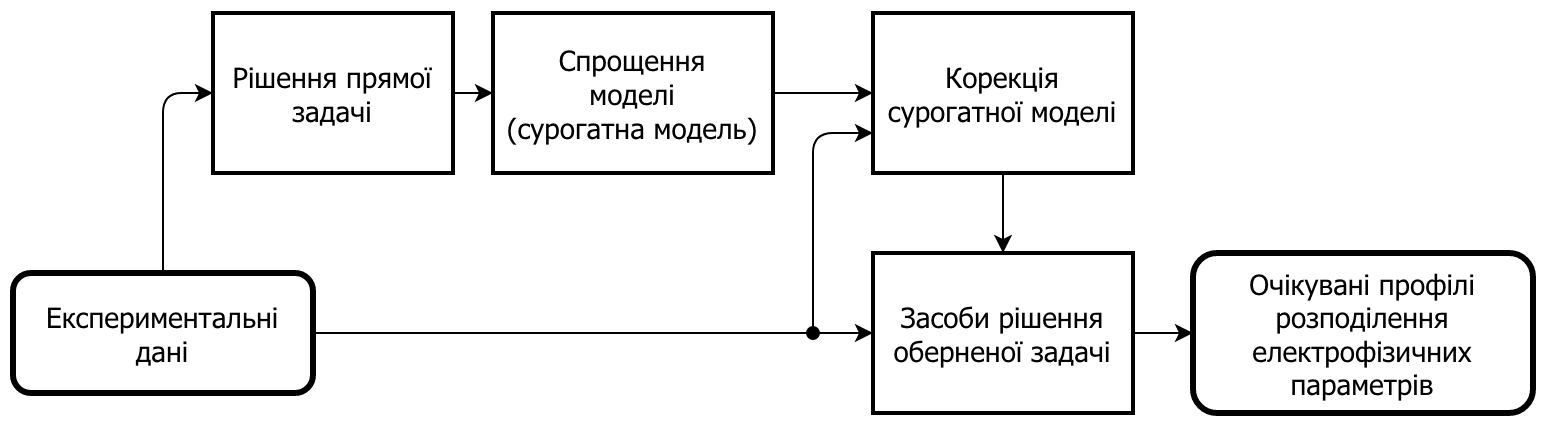

The diagram above was exported from draw.io. Its source (the exported page's mxGraphModel, read from the mxfile embedded in the PNG):
<mxGraphModel dx="1426" dy="739" grid="1" gridSize="10" guides="1" tooltips="1" connect="1" arrows="1" fold="1" page="1" pageScale="1" pageWidth="827" pageHeight="1169" math="0" shadow="0" extFonts=" Roboto Slab^https://fonts.googleapis.com/css?family=+Roboto+Slab| Fira Sans Extra Condensed^https://fonts.googleapis.com/css?family=+Fira+Sans+Extra+Condensed| PT Sans Caption^https://fonts.googleapis.com/css?family=+PT+Sans+Caption| PT Sans Caption2^https://fonts.googleapis.com/css?family=+PT+Sans+Caption">
  <root>
    <mxCell id="0" />
    <mxCell id="1" parent="0" />
    <mxCell id="qh2gLTAd0WTz9gQxC-Hs-1" value="&lt;div&gt;&lt;font style=&quot;font-size: 14px&quot;&gt;Експериментальні&lt;/font&gt;&lt;/div&gt;&lt;div&gt;&lt;font style=&quot;font-size: 14px&quot;&gt;дані&lt;/font&gt;&lt;/div&gt;" style="rounded=1;fontFamily=Tahoma;FType=w;labelBackgroundColor=none;labelBorderColor=none;whiteSpace=wrap;html=1;horizontal=1;fontSize=14;fontStyle=0;strokeWidth=3;" parent="1" vertex="1">
      <mxGeometry x="30" y="230" width="150" height="60" as="geometry" />
    </mxCell>
    <mxCell id="qh2gLTAd0WTz9gQxC-Hs-3" value="Рішення прямої задачі" style="rounded=0;whiteSpace=wrap;html=1;labelBackgroundColor=none;fontFamily=Tahoma;fontSize=14;fontStyle=0;strokeWidth=2;" parent="1" vertex="1">
      <mxGeometry x="130" y="100" width="120" height="80" as="geometry" />
    </mxCell>
    <mxCell id="qh2gLTAd0WTz9gQxC-Hs-4" value="&lt;div style=&quot;font-size: 14px;&quot;&gt;Спрощення&lt;/div&gt;&lt;div style=&quot;font-size: 14px;&quot;&gt;моделі&lt;/div&gt;&lt;div style=&quot;font-size: 14px;&quot;&gt;&lt;font style=&quot;font-size: 14px;&quot;&gt;(сурогатна модель)&lt;/font&gt;&lt;/div&gt;" style="rounded=0;whiteSpace=wrap;html=1;labelBackgroundColor=none;fontFamily=Tahoma;fontSize=14;fontStyle=0;strokeWidth=2;" parent="1" vertex="1">
      <mxGeometry x="270" y="100" width="140" height="80" as="geometry" />
    </mxCell>
    <mxCell id="qh2gLTAd0WTz9gQxC-Hs-5" value="Корекція сурогатної моделі" style="rounded=0;whiteSpace=wrap;html=1;labelBackgroundColor=none;fontFamily=Tahoma;fontSize=14;fontStyle=0;strokeWidth=2;" parent="1" vertex="1">
      <mxGeometry x="460" y="100" width="130" height="80" as="geometry" />
    </mxCell>
    <mxCell id="qh2gLTAd0WTz9gQxC-Hs-7" value="Засоби рішення оберненої задачі" style="rounded=0;whiteSpace=wrap;html=1;labelBackgroundColor=none;fontFamily=Tahoma;fontSize=14;fontStyle=0;strokeWidth=2;" parent="1" vertex="1">
      <mxGeometry x="460" y="220" width="130" height="80" as="geometry" />
    </mxCell>
    <mxCell id="qh2gLTAd0WTz9gQxC-Hs-8" value="Очікувані профілі розподілення електрофізичних параметрів" style="rounded=1;fontFamily=Tahoma;FType=w;labelBackgroundColor=none;labelBorderColor=none;whiteSpace=wrap;html=1;horizontal=1;fontSize=14;fontStyle=0;strokeWidth=3;" parent="1" vertex="1">
      <mxGeometry x="620" y="220" width="170" height="80" as="geometry" />
    </mxCell>
    <mxCell id="qh2gLTAd0WTz9gQxC-Hs-10" value="" style="endArrow=classic;html=1;fontFamily=Tahoma;fontSize=14;exitX=0.5;exitY=0;exitDx=0;exitDy=0;entryX=0;entryY=0.5;entryDx=0;entryDy=0;fontStyle=0" parent="1" source="qh2gLTAd0WTz9gQxC-Hs-1" target="qh2gLTAd0WTz9gQxC-Hs-3" edge="1">
      <mxGeometry width="50" height="50" relative="1" as="geometry">
        <mxPoint x="460" y="220" as="sourcePoint" />
        <mxPoint x="510" y="170" as="targetPoint" />
        <Array as="points">
          <mxPoint x="105" y="140" />
        </Array>
      </mxGeometry>
    </mxCell>
    <mxCell id="qh2gLTAd0WTz9gQxC-Hs-11" value="" style="endArrow=classic;html=1;fontFamily=Tahoma;fontSize=14;exitX=1;exitY=0.5;exitDx=0;exitDy=0;fontStyle=0" parent="1" source="qh2gLTAd0WTz9gQxC-Hs-3" edge="1">
      <mxGeometry width="50" height="50" relative="1" as="geometry">
        <mxPoint x="460" y="220" as="sourcePoint" />
        <mxPoint x="270" y="140" as="targetPoint" />
      </mxGeometry>
    </mxCell>
    <mxCell id="qh2gLTAd0WTz9gQxC-Hs-12" value="" style="endArrow=classic;html=1;fontFamily=Tahoma;fontSize=14;exitX=1;exitY=0.5;exitDx=0;exitDy=0;entryX=0;entryY=0.5;entryDx=0;entryDy=0;fontStyle=0" parent="1" source="qh2gLTAd0WTz9gQxC-Hs-4" target="qh2gLTAd0WTz9gQxC-Hs-5" edge="1">
      <mxGeometry width="50" height="50" relative="1" as="geometry">
        <mxPoint x="460" y="220" as="sourcePoint" />
        <mxPoint x="510" y="170" as="targetPoint" />
      </mxGeometry>
    </mxCell>
    <mxCell id="qh2gLTAd0WTz9gQxC-Hs-14" value="" style="endArrow=classic;html=1;fontFamily=Tahoma;fontSize=14;entryX=0.5;entryY=0;entryDx=0;entryDy=0;exitX=0.5;exitY=1;exitDx=0;exitDy=0;fontStyle=0" parent="1" source="qh2gLTAd0WTz9gQxC-Hs-5" target="qh2gLTAd0WTz9gQxC-Hs-7" edge="1">
      <mxGeometry width="50" height="50" relative="1" as="geometry">
        <mxPoint x="660" y="180" as="sourcePoint" />
        <mxPoint x="540" y="170" as="targetPoint" />
      </mxGeometry>
    </mxCell>
    <mxCell id="qh2gLTAd0WTz9gQxC-Hs-15" value="" style="endArrow=classic;html=1;fontFamily=Tahoma;fontSize=14;exitX=1;exitY=0.5;exitDx=0;exitDy=0;entryX=0;entryY=0.5;entryDx=0;entryDy=0;fontStyle=0" parent="1" source="qh2gLTAd0WTz9gQxC-Hs-7" target="qh2gLTAd0WTz9gQxC-Hs-8" edge="1">
      <mxGeometry width="50" height="50" relative="1" as="geometry">
        <mxPoint x="490" y="210" as="sourcePoint" />
        <mxPoint x="540" y="160" as="targetPoint" />
      </mxGeometry>
    </mxCell>
    <mxCell id="qh2gLTAd0WTz9gQxC-Hs-16" value="" style="endArrow=classic;html=1;fontFamily=Tahoma;fontSize=14;exitX=1;exitY=0.5;exitDx=0;exitDy=0;entryX=0;entryY=0.5;entryDx=0;entryDy=0;fontStyle=0" parent="1" source="qh2gLTAd0WTz9gQxC-Hs-1" target="qh2gLTAd0WTz9gQxC-Hs-7" edge="1">
      <mxGeometry width="50" height="50" relative="1" as="geometry">
        <mxPoint x="460" y="220" as="sourcePoint" />
        <mxPoint x="510" y="170" as="targetPoint" />
      </mxGeometry>
    </mxCell>
    <mxCell id="qh2gLTAd0WTz9gQxC-Hs-17" value="" style="endArrow=classic;html=1;fontFamily=Tahoma;fontSize=14;entryX=0;entryY=0.75;entryDx=0;entryDy=0;startArrow=oval;startFill=1;fontStyle=0" parent="1" target="qh2gLTAd0WTz9gQxC-Hs-5" edge="1">
      <mxGeometry width="50" height="50" relative="1" as="geometry">
        <mxPoint x="430" y="260" as="sourcePoint" />
        <mxPoint x="510" y="170" as="targetPoint" />
        <Array as="points">
          <mxPoint x="430" y="160" />
        </Array>
      </mxGeometry>
    </mxCell>
  </root>
</mxGraphModel>